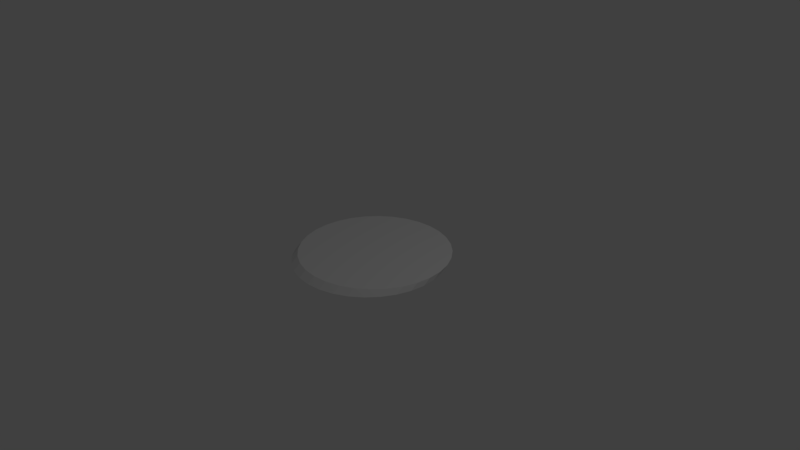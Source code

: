 # Source: szalami.blend  (saved by Blender 2.79.0; exported with 4.5.12 LTS)
import bpy
from mathutils import Matrix  # noqa: F401  (used for matrix-valued properties, if any)

bpy.ops.wm.read_factory_settings(use_empty=True)
scene = bpy.context.scene
scene.name = 'Scene'

# ---- collections
col_collection_1 = bpy.data.collections.new('Collection 1'); scene.collection.children.link(col_collection_1)

# ---- materials (node trees are filled in below, after node groups)
mat_szalami = bpy.data.materials.new('szalami')
mat_szalami.alpha_threshold = 0.0
mat_szalami.use_transparent_shadow = False
mat_szalami.preview_render_type = 'CUBE'
mat_szalami.roughness = 0.5

# ---- material node trees

# ---- world
world_world = bpy.data.worlds.new('World'); scene.world = world_world
world_world.color = (0.05088, 0.05088, 0.05088)
world_world.use_sun_shadow = False
world_world.sun_shadow_jitter_overblur = 0.0
world_world.cycles.sampling_method = 'MANUAL'

# ---- cameras
cam_camera = bpy.data.cameras.new('Camera')
cam_camera.clip_end = 100.0
cam_camera.lens = 35.0
cam_camera.sensor_width = 32.0
cam_camera.sensor_height = 18.0
cam_camera.ortho_scale = 7.314
cam_camera.dof.focus_distance = 0.0
cam_camera.dof.aperture_fstop = 128.0

# ---- lights
light_lamp = bpy.data.lights.new('Lamp', 'POINT')
light_lamp.transmission_factor = 0.0
light_lamp.cutoff_distance = 30.0
light_lamp.energy = 100.0
light_lamp.shadow_buffer_clip_start = 1.001
light_lamp.shadow_soft_size = 0.1
light_lamp.shadow_maximum_resolution = 0.006
light_lamp.use_absolute_resolution = True

# ---- meshes
me_cylinder = bpy.data.meshes.new('Cylinder')
me_cylinder.from_pydata([(0.0, 1.0, -1.0), (0.0, 1.103, 0.4214), (0.1951, 0.9808, -1.0), (0.1951, 1.084, 0.4214), (0.3827, 0.9239, -1.0), (0.3827, 1.027, 0.4214), (0.5556, 0.8315, -1.0), (0.5556, 0.9344, 0.4214), (0.7071, 0.7071, -1.0), (0.7071, 0.81, 0.4214), (0.8315, 0.5556, -1.0), (0.8315, 0.6585, 0.4214), (0.9239, 0.3827, -1.0), (0.9239, 0.4856, 0.4214), (0.9808, 0.1951, -1.0), (0.9808, 0.298, 0.4214), (1.0, 7.55e-08, -1.0), (1.0, 0.1029, 0.4214), (0.9808, -0.1951, -1.0), (0.9808, -0.09219, 0.4214), (0.9239, -0.3827, -1.0), (0.9239, -0.2798, 0.4214), (0.8315, -0.5556, -1.0), (0.8315, -0.4527, 0.4214), (0.7071, -0.7071, -1.0), (0.7071, -0.6042, 0.4214), (0.5556, -0.8315, -1.0), (0.5556, -0.7286, 0.4214), (0.3827, -0.9239, -1.0), (0.3827, -0.821, 0.4214), (0.1951, -0.9808, -1.0), (0.1951, -0.8779, 0.4214), (-3.258e-07, -1.0, -1.0), (-3.258e-07, -0.8971, 0.4214), (-0.1951, -0.9808, -1.0), (-0.1951, -0.8779, 0.4214), (-0.3827, -0.9239, -1.0), (-0.3827, -0.821, 0.4214), (-0.5556, -0.8315, -1.0), (-0.5556, -0.7286, 0.4214), (-0.7071, -0.7071, -1.0), (-0.7071, -0.6042, 0.4214), (-0.8315, -0.5556, -1.0), (-0.8315, -0.4527, 0.4214), (-0.9239, -0.3827, -1.0), (-0.9239, -0.2798, 0.4214), (-0.9808, -0.1951, -1.0), (-0.9808, -0.09219, 0.4214), (-1.0, 9.656e-07, -1.0), (-1.0, 0.1029, 0.4214), (-0.9808, 0.1951, -1.0), (-0.9808, 0.298, 0.4214), (-0.9239, 0.3827, -1.0), (-0.9239, 0.4856, 0.4214), (-0.8315, 0.5556, -1.0), (-0.8315, 0.6585, 0.4214), (-0.7071, 0.7071, -1.0), (-0.7071, 0.81, 0.4214), (-0.5556, 0.8315, -1.0), (-0.5556, 0.9344, 0.4214), (-0.3827, 0.9239, -1.0), (-0.3827, 1.027, 0.4214), (-0.1951, 0.9808, -1.0), (-0.1951, 1.084, 0.4214)], [], [(0, 1, 3, 2), (2, 3, 5, 4), (4, 5, 7, 6), (6, 7, 9, 8), (8, 9, 11, 10), (10, 11, 13, 12), (12, 13, 15, 14), (14, 15, 17, 16), (16, 17, 19, 18), (18, 19, 21, 20), (20, 21, 23, 22), (22, 23, 25, 24), (24, 25, 27, 26), (26, 27, 29, 28), (28, 29, 31, 30), (30, 31, 33, 32), (32, 33, 35, 34), (34, 35, 37, 36), (36, 37, 39, 38), (38, 39, 41, 40), (40, 41, 43, 42), (42, 43, 45, 44), (44, 45, 47, 46), (46, 47, 49, 48), (48, 49, 51, 50), (50, 51, 53, 52), (52, 53, 55, 54), (54, 55, 57, 56), (56, 57, 59, 58), (58, 59, 61, 60), (3, 1, 63, 61, 59, 57, 55, 53, 51, 49, 47, 45, 43, 41, 39, 37, 35, 33, 31, 29, 27, 25, 23, 21, 19, 17, 15, 13, 11, 9, 7, 5), (60, 61, 63, 62), (62, 63, 1, 0), (0, 2, 4, 6, 8, 10, 12, 14, 16, 18, 20, 22, 24, 26, 28, 30, 32, 34, 36, 38, 40, 42, 44, 46, 48, 50, 52, 54, 56, 58, 60, 62)])
_uv = me_cylinder.uv_layers.new(name='UVMap')
_uv.uv.foreach_set('vector', [0.5871, 0.4914, 0.9431, 0.4636, 0.9448, 0.5463, 0.5868, 0.5071, 0.5868, 0.5071, 0.9448, 0.5463, 0.9299, 0.6288, 0.5833, 0.5224, 0.5833, 0.5224, 0.9299, 0.6288, 0.8987, 0.7075, 0.5768, 0.5365, 0.5768, 0.5365, 0.8987, 0.7075, 0.852, 0.779, 0.5675, 0.5489, 0.5675, 0.5489, 0.852, 0.779, 0.7916, 0.8402, 0.556, 0.5591, 0.556, 0.5591, 0.7916, 0.8402, 0.7199, 0.8884, 0.5427, 0.5668, 0.5427, 0.5668, 0.7199, 0.8884, 0.6397, 0.9217, 0.5281, 0.5717, 0.5281, 0.5717, 0.6397, 0.9217, 0.5543, 0.9386, 0.5128, 0.5736, 0.5128, 0.5736, 0.5543, 0.9386, 0.467, 0.9386, 0.4974, 0.5726, 0.4974, 0.5726, 0.467, 0.9386, 0.3811, 0.9217, 0.4826, 0.5688, 0.4826, 0.5688, 0.3811, 0.9217, 0.2998, 0.8884, 0.4688, 0.5623, 0.4688, 0.5623, 0.2998, 0.8884, 0.2259, 0.8401, 0.4567, 0.5535, 0.4567, 0.5535, 0.2259, 0.8401, 0.1624, 0.7781, 0.4465, 0.5429, 0.4465, 0.5429, 0.1624, 0.7781, 0.1114, 0.7046, 0.4387, 0.5307, 0.4387, 0.5307, 0.1114, 0.7046, 0.07515, 0.622, 0.4335, 0.5176, 0.4335, 0.5176, 0.07515, 0.622, 0.05522, 0.533, 0.4311, 0.5039, 0.4311, 0.5039, 0.05522, 0.533, 0.06119, 0.442, 0.4315, 0.4899, 0.4315, 0.4899, 0.06119, 0.442, 0.08425, 0.3548, 0.4347, 0.476, 0.4347, 0.476, 0.08425, 0.3548, 0.1232, 0.2743, 0.4405, 0.4627, 0.4405, 0.4627, 0.1232, 0.2743, 0.1764, 0.2033, 0.4489, 0.4505, 0.4489, 0.4505, 0.1764, 0.2033, 0.2417, 0.144, 0.4596, 0.4399, 0.4596, 0.4399, 0.2417, 0.144, 0.3169, 0.09855, 0.4721, 0.4313, 0.4721, 0.4313, 0.3169, 0.09855, 0.3991, 0.06846, 0.4861, 0.4252, 0.4861, 0.4252, 0.3991, 0.06846, 0.4853, 0.05487, 0.5011, 0.4218, 0.5011, 0.4218, 0.4853, 0.05487, 0.5723, 0.05831, 0.5164, 0.4213, 0.5164, 0.4213, 0.5723, 0.05831, 0.6566, 0.07869, 0.5316, 0.4238, 0.5316, 0.4238, 0.6566, 0.07869, 0.7349, 0.1152, 0.5459, 0.4294, 0.5459, 0.4294, 0.7349, 0.1152, 0.8041, 0.1662, 0.5588, 0.4377, 0.5588, 0.4377, 0.8041, 0.1662, 0.8613, 0.2296, 0.5698, 0.4485, 0.5698, 0.4485, 0.8613, 0.2296, 0.9044, 0.3025, 0.5785, 0.4614, 0.5, 0.968, 0.5913, 0.959, 0.6791, 0.9324, 0.76, 0.8892, 0.8309, 0.8309, 0.8892, 0.76, 0.9324, 0.6791, 0.959, 0.5913, 0.968, 0.5, 0.959, 0.4087, 0.9324, 0.3209, 0.8892, 0.24, 0.8309, 0.1691, 0.76, 0.1108, 0.6791, 0.0676, 0.5913, 0.04096, 0.5, 0.03197, 0.4087, 0.04096, 0.3209, 0.0676, 0.24, 0.1108, 0.1691, 0.1691, 0.1108, 0.24, 0.0676, 0.3209, 0.04096, 0.4087, 0.03197, 0.5, 0.04096, 0.5913, 0.0676, 0.6791, 0.1108, 0.76, 0.1691, 0.8309, 0.24, 0.8892, 0.3209, 0.9324, 0.4087, 0.959, 0.5785, 0.4614, 0.9044, 0.3025, 0.9319, 0.3816, 0.5843, 0.4759, 0.5843, 0.4759, 0.9319, 0.3816, 0.9431, 0.4636, 0.5871, 0.4914, 0.5, 0.968, 0.5913, 0.959, 0.6791, 0.9324, 0.76, 0.8892, 0.8309, 0.8309, 0.8892, 0.76, 0.9324, 0.6791, 0.959, 0.5913, 0.968, 0.5, 0.959, 0.4087, 0.9324, 0.3209, 0.8892, 0.24, 0.8309, 0.1691, 0.76, 0.1108, 0.6791, 0.0676, 0.5913, 0.04096, 0.5, 0.03197, 0.4087, 0.04096, 0.3209, 0.0676, 0.24, 0.1108, 0.1691, 0.1691, 0.1108, 0.24, 0.0676, 0.3209, 0.04096, 0.4087, 0.03197, 0.5, 0.04096, 0.5913, 0.0676, 0.6791, 0.1108, 0.76, 0.1691, 0.8309, 0.24, 0.8892, 0.3209, 0.9324, 0.4087, 0.959])
me_cylinder.materials.append(mat_szalami)
me_cylinder.use_remesh_preserve_volume = False
me_cylinder.use_remesh_preserve_attributes = False
me_cylinder.use_mirror_vertex_groups = False
me_cylinder.update()

# ---- objects
ob_cylinder = bpy.data.objects.new('Cylinder', me_cylinder)
ob_lamp = bpy.data.objects.new('Lamp', light_lamp)
ob_camera = bpy.data.objects.new('Camera', cam_camera)

# ---- transforms, parenting, visibility, modifiers, constraints
ob_cylinder.location = (0.0, 0.0, 0.0)
ob_cylinder.scale = (1.0, 1.0, 0.05)
ob_cylinder.lineart.crease_threshold = 0.0
ob_lamp.location = (4.076, 1.005, 5.904)
ob_lamp.rotation_euler = (0.6503, 0.05522, 1.866)
ob_lamp.lock_rotations_4d = False
ob_lamp.empty_display_type = 'ARROWS'
ob_lamp.color = (0.0, 0.0, 0.0, 0.0)
ob_lamp.lineart.crease_threshold = 0.0
ob_camera.location = (7.481, -6.508, 5.344)
ob_camera.rotation_euler = (1.109, 0.0, 0.8149)
ob_camera.lock_rotations_4d = False
ob_camera.empty_display_type = 'ARROWS'
ob_camera.color = (0.0, 0.0, 0.0, 0.0)
ob_camera.display_type = 'WIRE'
ob_camera.lineart.crease_threshold = 0.0

# ---- collection membership
col_collection_1.objects.link(ob_cylinder)
col_collection_1.objects.link(ob_lamp)
col_collection_1.objects.link(ob_camera)

# ---- scene / render settings (as saved in the file)
scene.camera = ob_camera
scene.frame_start = 1; scene.frame_end = 250; scene.frame_set(1)
scene.render.engine = 'BLENDER_EEVEE_NEXT'
scene.render.resolution_percentage = 50
scene.render.dither_intensity = 0.0
scene.cycles.use_denoising = False
scene.cycles.samples = 128
scene.cycles.sampling_pattern = 'TABULATED_SOBOL'
scene.cycles.use_adaptive_sampling = False
scene.cycles.use_light_tree = False
scene.cycles.blur_glossy = 0.0
scene.cycles.sample_clamp_indirect = 0.0
scene.view_settings.view_transform = 'Standard'
bpy.context.view_layer.update()
